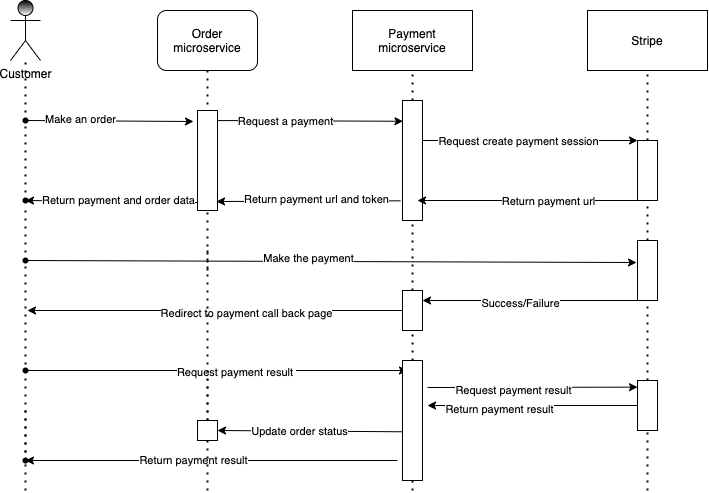

The diagram above was exported from draw.io. Its source (the exported page's mxGraphModel, read from the mxfile embedded in the PNG):
<mxGraphModel dx="889" dy="561" grid="1" gridSize="10" guides="1" tooltips="1" connect="1" arrows="1" fold="1" page="1" pageScale="1" pageWidth="850" pageHeight="1100" background="none" math="0" shadow="0">
  <root>
    <mxCell id="0" />
    <mxCell id="1" parent="0" />
    <mxCell id="3" value="Payment microservice" style="rounded=0;whiteSpace=wrap;html=1;" parent="1" vertex="1">
      <mxGeometry x="425" y="40" width="120" height="60" as="geometry" />
    </mxCell>
    <mxCell id="4" value="Stripe" style="rounded=0;whiteSpace=wrap;html=1;" parent="1" vertex="1">
      <mxGeometry x="660" y="40" width="120" height="60" as="geometry" />
    </mxCell>
    <mxCell id="5" value="" style="endArrow=none;dashed=1;html=1;dashPattern=1 3;strokeWidth=2;entryX=0.5;entryY=1;entryDx=0;entryDy=0;startArrow=none;" parent="1" source="12" target="3" edge="1">
      <mxGeometry width="50" height="50" relative="1" as="geometry">
        <mxPoint x="485" y="400" as="sourcePoint" />
        <mxPoint x="555" y="160" as="targetPoint" />
      </mxGeometry>
    </mxCell>
    <mxCell id="8" value="" style="endArrow=none;dashed=1;html=1;dashPattern=1 3;strokeWidth=2;entryX=0.5;entryY=1;entryDx=0;entryDy=0;startArrow=none;" parent="1" source="15" target="4" edge="1">
      <mxGeometry width="50" height="50" relative="1" as="geometry">
        <mxPoint x="720" y="400" as="sourcePoint" />
        <mxPoint x="630" y="200" as="targetPoint" />
      </mxGeometry>
    </mxCell>
    <mxCell id="11" value="Order microservice" style="rounded=1;whiteSpace=wrap;html=1;" parent="1" vertex="1">
      <mxGeometry x="230" y="40" width="100" height="60" as="geometry" />
    </mxCell>
    <mxCell id="32" style="edgeStyle=none;html=1;entryX=0;entryY=0;entryDx=0;entryDy=0;" parent="1" target="15" edge="1">
      <mxGeometry relative="1" as="geometry">
        <mxPoint x="483" y="170" as="sourcePoint" />
      </mxGeometry>
    </mxCell>
    <mxCell id="34" value="Request create payment session" style="edgeLabel;html=1;align=center;verticalAlign=middle;resizable=0;points=[];" parent="32" vertex="1" connectable="0">
      <mxGeometry x="-0.0545" relative="1" as="geometry">
        <mxPoint as="offset" />
      </mxGeometry>
    </mxCell>
    <mxCell id="46" style="edgeStyle=none;html=1;exitX=-0.1;exitY=0.836;exitDx=0;exitDy=0;exitPerimeter=0;entryX=0.95;entryY=0.91;entryDx=0;entryDy=0;entryPerimeter=0;" parent="1" source="12" target="99" edge="1">
      <mxGeometry relative="1" as="geometry">
        <mxPoint x="140" y="234" as="targetPoint" />
      </mxGeometry>
    </mxCell>
    <mxCell id="47" value="Return payment url and token" style="edgeLabel;html=1;align=center;verticalAlign=middle;resizable=0;points=[];" parent="46" vertex="1" connectable="0">
      <mxGeometry x="-0.0722" y="2" relative="1" as="geometry">
        <mxPoint x="1" y="-4" as="offset" />
      </mxGeometry>
    </mxCell>
    <mxCell id="12" value="" style="rounded=0;whiteSpace=wrap;html=1;" parent="1" vertex="1">
      <mxGeometry x="475" y="130" width="20" height="120" as="geometry" />
    </mxCell>
    <mxCell id="14" value="" style="endArrow=none;dashed=1;html=1;dashPattern=1 3;strokeWidth=2;entryX=0.5;entryY=1;entryDx=0;entryDy=0;startArrow=none;" parent="1" source="58" target="12" edge="1">
      <mxGeometry width="50" height="50" relative="1" as="geometry">
        <mxPoint x="485" y="400" as="sourcePoint" />
        <mxPoint x="485" y="100" as="targetPoint" />
      </mxGeometry>
    </mxCell>
    <mxCell id="18" value="" style="endArrow=none;dashed=1;html=1;dashPattern=1 3;strokeWidth=2;entryX=0.5;entryY=1;entryDx=0;entryDy=0;startArrow=none;" parent="1" source="22" target="11" edge="1">
      <mxGeometry width="50" height="50" relative="1" as="geometry">
        <mxPoint x="280" y="400" as="sourcePoint" />
        <mxPoint x="650" y="200" as="targetPoint" />
        <Array as="points" />
      </mxGeometry>
    </mxCell>
    <mxCell id="24" style="edgeStyle=none;html=1;startArrow=none;entryX=0.024;entryY=0.173;entryDx=0;entryDy=0;entryPerimeter=0;" parent="1" source="22" target="12" edge="1">
      <mxGeometry relative="1" as="geometry">
        <mxPoint x="253" y="150" as="sourcePoint" />
        <mxPoint x="470" y="150" as="targetPoint" />
      </mxGeometry>
    </mxCell>
    <mxCell id="29" value="Request a payment" style="edgeLabel;html=1;align=center;verticalAlign=middle;resizable=0;points=[];" parent="24" vertex="1" connectable="0">
      <mxGeometry x="-0.2" relative="1" as="geometry">
        <mxPoint as="offset" />
      </mxGeometry>
    </mxCell>
    <mxCell id="23" value="" style="endArrow=none;dashed=1;html=1;dashPattern=1 3;strokeWidth=2;startArrow=none;" parent="1" edge="1">
      <mxGeometry width="50" height="50" relative="1" as="geometry">
        <mxPoint x="280" y="300" as="sourcePoint" />
        <mxPoint x="280" y="150" as="targetPoint" />
        <Array as="points" />
      </mxGeometry>
    </mxCell>
    <mxCell id="22" value="" style="shape=waypoint;sketch=0;fillStyle=solid;size=6;pointerEvents=1;points=[];fillColor=none;resizable=0;rotatable=0;perimeter=centerPerimeter;snapToPoint=1;" parent="1" vertex="1">
      <mxGeometry x="260" y="130" width="40" height="40" as="geometry" />
    </mxCell>
    <mxCell id="28" value="" style="edgeStyle=none;html=1;entryDx=0;entryDy=0;endArrow=none;" parent="1" target="22" edge="1">
      <mxGeometry relative="1" as="geometry">
        <mxPoint x="280" y="150" as="sourcePoint" />
        <mxPoint x="490" y="150" as="targetPoint" />
      </mxGeometry>
    </mxCell>
    <mxCell id="35" style="edgeStyle=none;html=1;exitX=0;exitY=1;exitDx=0;exitDy=0;" parent="1" source="15" edge="1">
      <mxGeometry relative="1" as="geometry">
        <mxPoint x="490" y="230" as="targetPoint" />
      </mxGeometry>
    </mxCell>
    <mxCell id="36" value="Return payment url" style="edgeLabel;html=1;align=center;verticalAlign=middle;resizable=0;points=[];" parent="35" vertex="1" connectable="0">
      <mxGeometry x="-0.181" relative="1" as="geometry">
        <mxPoint as="offset" />
      </mxGeometry>
    </mxCell>
    <mxCell id="15" value="" style="rounded=0;whiteSpace=wrap;html=1;" parent="1" vertex="1">
      <mxGeometry x="710" y="170" width="20" height="60" as="geometry" />
    </mxCell>
    <mxCell id="30" value="" style="endArrow=none;dashed=1;html=1;dashPattern=1 3;strokeWidth=2;entryX=0.5;entryY=1;entryDx=0;entryDy=0;startArrow=none;" parent="1" source="55" target="15" edge="1">
      <mxGeometry width="50" height="50" relative="1" as="geometry">
        <mxPoint x="720" y="400" as="sourcePoint" />
        <mxPoint x="720" y="100" as="targetPoint" />
      </mxGeometry>
    </mxCell>
    <mxCell id="37" value="Customer" style="shape=umlActor;verticalLabelPosition=bottom;verticalAlign=top;html=1;outlineConnect=0;gradientColor=#ffffff;fillColor=#000000;" parent="1" vertex="1">
      <mxGeometry x="83" y="30" width="30" height="60" as="geometry" />
    </mxCell>
    <mxCell id="38" value="" style="endArrow=none;dashed=1;html=1;dashPattern=1 3;strokeWidth=2;startArrow=none;" parent="1" source="39" target="37" edge="1">
      <mxGeometry width="50" height="50" relative="1" as="geometry">
        <mxPoint x="98" y="400" as="sourcePoint" />
        <mxPoint x="503" y="180" as="targetPoint" />
      </mxGeometry>
    </mxCell>
    <mxCell id="44" style="edgeStyle=none;html=1;entryX=-0.2;entryY=0.11;entryDx=0;entryDy=0;entryPerimeter=0;" parent="1" source="39" target="99" edge="1">
      <mxGeometry relative="1" as="geometry">
        <mxPoint x="260" y="150" as="targetPoint" />
      </mxGeometry>
    </mxCell>
    <mxCell id="45" value="Make an order" style="edgeLabel;html=1;align=center;verticalAlign=middle;resizable=0;points=[];" parent="44" vertex="1" connectable="0">
      <mxGeometry x="-0.3376" y="2" relative="1" as="geometry">
        <mxPoint x="-1" as="offset" />
      </mxGeometry>
    </mxCell>
    <mxCell id="39" value="" style="shape=waypoint;sketch=0;fillStyle=solid;size=6;pointerEvents=1;points=[];fillColor=none;resizable=0;rotatable=0;perimeter=centerPerimeter;snapToPoint=1;" parent="1" vertex="1">
      <mxGeometry x="78" y="130" width="40" height="40" as="geometry" />
    </mxCell>
    <mxCell id="43" value="" style="endArrow=none;dashed=1;html=1;dashPattern=1 3;strokeWidth=2;startArrow=none;" parent="1" source="71" target="39" edge="1">
      <mxGeometry width="50" height="50" relative="1" as="geometry">
        <mxPoint x="98" y="400" as="sourcePoint" />
        <mxPoint x="98" y="90" as="targetPoint" />
      </mxGeometry>
    </mxCell>
    <mxCell id="53" style="edgeStyle=none;html=1;entryX=-0.05;entryY=0.367;entryDx=0;entryDy=0;entryPerimeter=0;" parent="1" source="48" target="55" edge="1">
      <mxGeometry relative="1" as="geometry">
        <mxPoint x="653" y="280" as="targetPoint" />
      </mxGeometry>
    </mxCell>
    <mxCell id="54" value="Make the payment" style="edgeLabel;html=1;align=center;verticalAlign=middle;resizable=0;points=[];" parent="53" vertex="1" connectable="0">
      <mxGeometry x="-0.1416" y="3" relative="1" as="geometry">
        <mxPoint x="20" as="offset" />
      </mxGeometry>
    </mxCell>
    <mxCell id="48" value="" style="shape=waypoint;sketch=0;fillStyle=solid;size=6;pointerEvents=1;points=[];fillColor=none;resizable=0;rotatable=0;perimeter=centerPerimeter;snapToPoint=1;" parent="1" vertex="1">
      <mxGeometry x="78" y="270" width="40" height="40" as="geometry" />
    </mxCell>
    <mxCell id="50" value="" style="endArrow=none;dashed=1;html=1;dashPattern=1 3;strokeWidth=2;entryX=0.475;entryY=0.35;entryDx=0;entryDy=0;entryPerimeter=0;startArrow=none;exitX=0.5;exitY=-0.071;exitDx=0;exitDy=0;exitPerimeter=0;" parent="1" source="82" target="48" edge="1">
      <mxGeometry width="50" height="50" relative="1" as="geometry">
        <mxPoint x="98" y="520" as="sourcePoint" />
        <mxPoint x="98" y="150" as="targetPoint" />
      </mxGeometry>
    </mxCell>
    <mxCell id="60" style="edgeStyle=none;html=1;exitX=0;exitY=1;exitDx=0;exitDy=0;entryX=1;entryY=0.25;entryDx=0;entryDy=0;" parent="1" source="55" target="58" edge="1">
      <mxGeometry relative="1" as="geometry" />
    </mxCell>
    <mxCell id="61" value="Success/Failure" style="edgeLabel;html=1;align=center;verticalAlign=middle;resizable=0;points=[];" parent="60" vertex="1" connectable="0">
      <mxGeometry x="0.1004" y="2" relative="1" as="geometry">
        <mxPoint as="offset" />
      </mxGeometry>
    </mxCell>
    <mxCell id="55" value="" style="rounded=0;whiteSpace=wrap;html=1;" parent="1" vertex="1">
      <mxGeometry x="710" y="270" width="20" height="60" as="geometry" />
    </mxCell>
    <mxCell id="56" value="" style="endArrow=none;dashed=1;html=1;dashPattern=1 3;strokeWidth=2;entryX=0.5;entryY=1;entryDx=0;entryDy=0;startArrow=none;" parent="1" source="86" target="55" edge="1">
      <mxGeometry width="50" height="50" relative="1" as="geometry">
        <mxPoint x="720" y="520" as="sourcePoint" />
        <mxPoint x="720" y="230" as="targetPoint" />
      </mxGeometry>
    </mxCell>
    <mxCell id="66" style="edgeStyle=none;html=1;exitX=0.022;exitY=0.594;exitDx=0;exitDy=0;exitPerimeter=0;entryX=1;entryY=0.5;entryDx=0;entryDy=0;" parent="1" source="79" target="64" edge="1">
      <mxGeometry relative="1" as="geometry">
        <mxPoint x="290" y="442" as="targetPoint" />
      </mxGeometry>
    </mxCell>
    <mxCell id="67" value="Update order status" style="edgeLabel;html=1;align=center;verticalAlign=middle;resizable=0;points=[];" parent="66" vertex="1" connectable="0">
      <mxGeometry x="0.1248" relative="1" as="geometry">
        <mxPoint as="offset" />
      </mxGeometry>
    </mxCell>
    <mxCell id="68" style="edgeStyle=none;html=1;exitX=0;exitY=0.5;exitDx=0;exitDy=0;" parent="1" source="58" edge="1">
      <mxGeometry relative="1" as="geometry">
        <mxPoint x="100" y="340" as="targetPoint" />
      </mxGeometry>
    </mxCell>
    <mxCell id="70" value="Redirect to payment call back page" style="edgeLabel;html=1;align=center;verticalAlign=middle;resizable=0;points=[];" parent="68" vertex="1" connectable="0">
      <mxGeometry x="-0.0222" y="2" relative="1" as="geometry">
        <mxPoint x="27" as="offset" />
      </mxGeometry>
    </mxCell>
    <mxCell id="58" value="" style="rounded=0;whiteSpace=wrap;html=1;" parent="1" vertex="1">
      <mxGeometry x="475" y="320" width="20" height="40" as="geometry" />
    </mxCell>
    <mxCell id="59" value="" style="endArrow=none;dashed=1;html=1;dashPattern=1 3;strokeWidth=2;entryX=0.5;entryY=1;entryDx=0;entryDy=0;startArrow=none;" parent="1" source="79" target="58" edge="1">
      <mxGeometry width="50" height="50" relative="1" as="geometry">
        <mxPoint x="485" y="520" as="sourcePoint" />
        <mxPoint x="485" y="289.9999999999999" as="targetPoint" />
      </mxGeometry>
    </mxCell>
    <mxCell id="65" value="" style="endArrow=none;dashed=1;html=1;dashPattern=1 3;strokeWidth=2;" parent="1" target="64" edge="1">
      <mxGeometry width="50" height="50" relative="1" as="geometry">
        <mxPoint x="280" y="400" as="sourcePoint" />
        <mxPoint x="280" y="150" as="targetPoint" />
        <Array as="points" />
      </mxGeometry>
    </mxCell>
    <mxCell id="71" value="" style="shape=waypoint;sketch=0;fillStyle=solid;size=6;pointerEvents=1;points=[];fillColor=none;resizable=0;rotatable=0;perimeter=centerPerimeter;snapToPoint=1;" parent="1" vertex="1">
      <mxGeometry x="78" y="210" width="40" height="40" as="geometry" />
    </mxCell>
    <mxCell id="74" value="" style="endArrow=none;dashed=1;html=1;dashPattern=1 3;strokeWidth=2;startArrow=none;" parent="1" source="48" edge="1">
      <mxGeometry width="50" height="50" relative="1" as="geometry">
        <mxPoint x="98" y="310" as="sourcePoint" />
        <mxPoint x="98" y="240" as="targetPoint" />
      </mxGeometry>
    </mxCell>
    <mxCell id="77" style="edgeStyle=none;html=1;exitX=0.643;exitY=0.607;exitDx=0;exitDy=0;exitPerimeter=0;" parent="1" source="75" edge="1">
      <mxGeometry relative="1" as="geometry">
        <mxPoint x="480" y="400" as="targetPoint" />
        <mxPoint x="130" y="400" as="sourcePoint" />
      </mxGeometry>
    </mxCell>
    <mxCell id="81" value="Request payment result&amp;nbsp;" style="edgeLabel;html=1;align=center;verticalAlign=middle;resizable=0;points=[];" parent="77" vertex="1" connectable="0">
      <mxGeometry x="-0.0466" y="-1" relative="1" as="geometry">
        <mxPoint x="28" as="offset" />
      </mxGeometry>
    </mxCell>
    <mxCell id="75" value="" style="shape=waypoint;sketch=0;fillStyle=solid;size=6;pointerEvents=1;points=[];fillColor=none;resizable=0;rotatable=0;perimeter=centerPerimeter;snapToPoint=1;" parent="1" vertex="1">
      <mxGeometry x="78" y="380" width="40" height="40" as="geometry" />
    </mxCell>
    <mxCell id="76" value="" style="endArrow=none;dashed=1;html=1;dashPattern=1 3;strokeWidth=2;startArrow=none;" parent="1" source="82" edge="1">
      <mxGeometry width="50" height="50" relative="1" as="geometry">
        <mxPoint x="98" y="520" as="sourcePoint" />
        <mxPoint x="98" y="440" as="targetPoint" />
      </mxGeometry>
    </mxCell>
    <mxCell id="84" style="edgeStyle=none;html=1;entryX=0.55;entryY=0.5;entryDx=0;entryDy=0;entryPerimeter=0;" parent="1" target="82" edge="1">
      <mxGeometry relative="1" as="geometry">
        <mxPoint x="470" y="490" as="sourcePoint" />
        <mxPoint x="130" y="490" as="targetPoint" />
      </mxGeometry>
    </mxCell>
    <mxCell id="85" value="Return payment result" style="edgeLabel;html=1;align=center;verticalAlign=middle;resizable=0;points=[];" parent="84" vertex="1" connectable="0">
      <mxGeometry x="0.2438" y="-1" relative="1" as="geometry">
        <mxPoint x="27" as="offset" />
      </mxGeometry>
    </mxCell>
    <mxCell id="88" style="edgeStyle=none;html=1;entryX=0;entryY=0.133;entryDx=0;entryDy=0;entryPerimeter=0;" parent="1" target="86" edge="1">
      <mxGeometry relative="1" as="geometry">
        <mxPoint x="500" y="417" as="sourcePoint" />
      </mxGeometry>
    </mxCell>
    <mxCell id="89" value="Request payment result" style="edgeLabel;html=1;align=center;verticalAlign=middle;resizable=0;points=[];" parent="88" vertex="1" connectable="0">
      <mxGeometry x="-0.189" y="-2" relative="1" as="geometry">
        <mxPoint y="1" as="offset" />
      </mxGeometry>
    </mxCell>
    <mxCell id="79" value="" style="rounded=0;whiteSpace=wrap;html=1;" parent="1" vertex="1">
      <mxGeometry x="475" y="390" width="20" height="120" as="geometry" />
    </mxCell>
    <mxCell id="80" value="" style="endArrow=none;dashed=1;html=1;dashPattern=1 3;strokeWidth=2;entryX=0.5;entryY=1;entryDx=0;entryDy=0;" parent="1" target="79" edge="1">
      <mxGeometry width="50" height="50" relative="1" as="geometry">
        <mxPoint x="485.0000000000002" y="520" as="sourcePoint" />
        <mxPoint x="485.0000000000002" y="380" as="targetPoint" />
      </mxGeometry>
    </mxCell>
    <mxCell id="82" value="" style="shape=waypoint;sketch=0;fillStyle=solid;size=6;pointerEvents=1;points=[];fillColor=none;resizable=0;rotatable=0;perimeter=centerPerimeter;snapToPoint=1;" parent="1" vertex="1">
      <mxGeometry x="78" y="470" width="40" height="40" as="geometry" />
    </mxCell>
    <mxCell id="83" value="" style="endArrow=none;dashed=1;html=1;dashPattern=1 3;strokeWidth=2;entryDx=0;entryDy=0;entryPerimeter=0;" parent="1" target="82" edge="1">
      <mxGeometry width="50" height="50" relative="1" as="geometry">
        <mxPoint x="98" y="520" as="sourcePoint" />
        <mxPoint x="98" y="440" as="targetPoint" />
      </mxGeometry>
    </mxCell>
    <mxCell id="90" style="edgeStyle=none;html=1;exitX=0;exitY=0.5;exitDx=0;exitDy=0;" parent="1" source="86" edge="1">
      <mxGeometry relative="1" as="geometry">
        <mxPoint x="500" y="435" as="targetPoint" />
      </mxGeometry>
    </mxCell>
    <mxCell id="91" value="Return payment result" style="edgeLabel;html=1;align=center;verticalAlign=middle;resizable=0;points=[];" parent="90" vertex="1" connectable="0">
      <mxGeometry x="0.323" y="3" relative="1" as="geometry">
        <mxPoint as="offset" />
      </mxGeometry>
    </mxCell>
    <mxCell id="86" value="" style="rounded=0;whiteSpace=wrap;html=1;" parent="1" vertex="1">
      <mxGeometry x="710" y="410" width="20" height="50" as="geometry" />
    </mxCell>
    <mxCell id="87" value="" style="endArrow=none;dashed=1;html=1;dashPattern=1 3;strokeWidth=2;entryX=0.5;entryY=1;entryDx=0;entryDy=0;" parent="1" target="86" edge="1">
      <mxGeometry width="50" height="50" relative="1" as="geometry">
        <mxPoint x="720" y="520" as="sourcePoint" />
        <mxPoint x="720" y="350" as="targetPoint" />
      </mxGeometry>
    </mxCell>
    <mxCell id="96" value="" style="endArrow=none;dashed=1;html=1;dashPattern=1 3;strokeWidth=2;startArrow=none;" parent="1" source="64" edge="1">
      <mxGeometry width="50" height="50" relative="1" as="geometry">
        <mxPoint x="280" y="520" as="sourcePoint" />
        <mxPoint x="280" y="280" as="targetPoint" />
        <Array as="points" />
      </mxGeometry>
    </mxCell>
    <mxCell id="100" style="edgeStyle=none;html=1;exitX=0;exitY=0.92;exitDx=0;exitDy=0;exitPerimeter=0;entryX=0.375;entryY=0.625;entryDx=0;entryDy=0;entryPerimeter=0;" parent="1" source="99" target="71" edge="1">
      <mxGeometry relative="1" as="geometry">
        <mxPoint x="90" y="190" as="targetPoint" />
      </mxGeometry>
    </mxCell>
    <mxCell id="101" value="Return payment and order data" style="edgeLabel;html=1;align=center;verticalAlign=middle;resizable=0;points=[];" parent="100" vertex="1" connectable="0">
      <mxGeometry x="0.232" y="4" relative="1" as="geometry">
        <mxPoint x="26" y="-5" as="offset" />
      </mxGeometry>
    </mxCell>
    <mxCell id="99" value="" style="rounded=0;whiteSpace=wrap;html=1;" parent="1" vertex="1">
      <mxGeometry x="270" y="140" width="20" height="100" as="geometry" />
    </mxCell>
    <mxCell id="64" value="" style="rounded=0;whiteSpace=wrap;html=1;" parent="1" vertex="1">
      <mxGeometry x="270" y="450" width="20" height="20" as="geometry" />
    </mxCell>
    <mxCell id="103" value="" style="endArrow=none;dashed=1;html=1;dashPattern=1 3;strokeWidth=2;startArrow=none;" parent="1" target="64" edge="1">
      <mxGeometry width="50" height="50" relative="1" as="geometry">
        <mxPoint x="280" y="520" as="sourcePoint" />
        <mxPoint x="280" y="280" as="targetPoint" />
        <Array as="points" />
      </mxGeometry>
    </mxCell>
  </root>
</mxGraphModel>